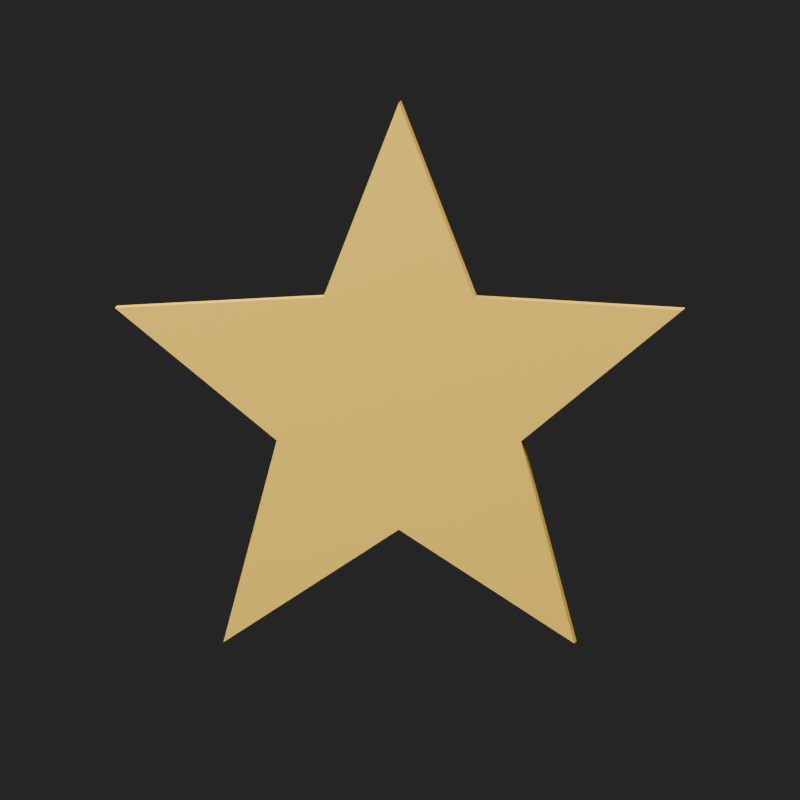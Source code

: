 # Source: status-stunned.blend  (saved by Blender 5.2.44; exported with 4.5.12 LTS)
import bpy
from mathutils import Matrix  # noqa: F401  (used for matrix-valued properties, if any)

bpy.ops.wm.read_factory_settings(use_empty=True)
scene = bpy.context.scene
scene.name = 'Scene'

# ---- materials (node trees are filled in below, after node groups)
mat_yellow = bpy.data.materials.new('yellow')
mat_yellow.diffuse_color = (1.0, 0.64, 0.06, 1.0)

# ---- material node trees
mat_yellow.use_nodes = True; mat_yellow.node_tree.nodes.clear()
_N = mat_yellow.node_tree.nodes; _L = mat_yellow.node_tree.links
n0 = _N.new('ShaderNodeBsdfPrincipled'); n0.name = 'Principled BSDF'; n0.location = (-200, 100)
n0.inputs[0].default_value = (1.0, 0.64, 0.06, 1.0)
n0.inputs[2].default_value = 0.8
n0.inputs[10].default_value = 0.005
n0.inputs[27].default_value = (1.0, 0.64, 0.06, 1.0)
n1 = _N.new('ShaderNodeOutputMaterial'); n1.name = 'Material Output'; n1.location = (200, 100)
_L.new(n0.outputs[0], n1.inputs[0])
n1.is_active_output = True

# ---- world
world_studio = bpy.data.worlds.new('studio'); scene.world = world_studio
world_studio.use_nodes = True; world_studio.node_tree.nodes.clear()
_N = world_studio.node_tree.nodes; _L = world_studio.node_tree.links
n0 = _N.new('ShaderNodeBackground'); n0.name = 'Background'; n0.location = (-200, 100)
n0.inputs[0].default_value = (0.05, 0.05, 0.05, 1.0)
n0.inputs[1].default_value = 0.5
n1 = _N.new('ShaderNodeOutputWorld'); n1.name = 'World Output'; n1.location = (200, 100)
_L.new(n0.outputs[0], n1.inputs[0])
n1.is_active_output = True

# ---- cameras
cam_camera = bpy.data.cameras.new('Camera')
cam_camera.type = 'ORTHO'
cam_camera.ortho_scale = 1.15

# ---- lights
light_area = bpy.data.lights.new('Area', 'AREA')
light_area.energy = 700.0
light_area.size = 5.0
light_area.size_y = 1.0
light_area_001 = bpy.data.lights.new('Area.001', 'AREA')
light_area_001.energy = 400.0
light_area_001.size = 5.0
light_area_001.size_y = 1.0

# ---- meshes
me_status_stunned = bpy.data.meshes.new('status-stunned')
me_status_stunned.from_pydata([(0.0, -0.0275, 0.43), (0.1087, -0.0275, 0.1496), (0.409, -0.0275, 0.1329), (0.1759, -0.0275, -0.05714), (0.2527, -0.0275, -0.3479), (2.264e-17, -0.0275, -0.1849), (-0.2527, -0.0275, -0.3479), (-0.1759, -0.0275, -0.05714), (-0.409, -0.0275, 0.1329), (-0.1087, -0.0275, 0.1496), (0.0, 0.0275, 0.43), (0.1087, 0.0275, 0.1496), (0.409, 0.0275, 0.1329), (0.1759, 0.0275, -0.05714), (0.2527, 0.0275, -0.3479), (2.264e-17, 0.0275, -0.1849), (-0.2527, 0.0275, -0.3479), (-0.1759, 0.0275, -0.05714), (-0.409, 0.0275, 0.1329), (-0.1087, 0.0275, 0.1496)], [], [(9, 8, 7, 6, 5, 4, 3, 2, 1, 0), (10, 11, 12, 13, 14, 15, 16, 17, 18, 19), (0, 1, 11, 10), (1, 2, 12, 11), (2, 3, 13, 12), (3, 4, 14, 13), (4, 5, 15, 14), (5, 6, 16, 15), (6, 7, 17, 16), (7, 8, 18, 17), (8, 9, 19, 18), (9, 0, 10, 19)])
me_status_stunned.materials.append(mat_yellow)
me_status_stunned.update()

# ---- objects
ob_status_stunned = bpy.data.objects.new('status-stunned', me_status_stunned)
ob_area = bpy.data.objects.new('Area', light_area)
ob_area_001 = bpy.data.objects.new('Area.001', light_area_001)
ob_camera = bpy.data.objects.new('Camera', cam_camera)

# ---- transforms, parenting, visibility, modifiers, constraints
ob_status_stunned.location = (0.0, 0.0, 0.0)
ob_area.location = (2.0, -4.0, 6.0)
ob_area.rotation_euler = (0.6405, 5.714e-08, 0.4636)
ob_area_001.location = (-3.0, -1.0, 3.0)
ob_area_001.rotation_euler = (0.8117, -1.032e-07, -1.249)
ob_camera.location = (0.3, -5.0, 0.3)
ob_camera.rotation_euler = (1.511, 3.764e-09, 0.05993)

# ---- collection membership
scene.collection.objects.link(ob_status_stunned)
scene.collection.objects.link(ob_area)
scene.collection.objects.link(ob_area_001)
scene.collection.objects.link(ob_camera)

# ---- scene / render settings (as saved in the file)
scene.camera = ob_camera
scene.frame_start = 1; scene.frame_end = 1; scene.frame_set(1)
scene.render.engine = 'BLENDER_EEVEE_NEXT'
scene.render.resolution_x = 512
scene.render.resolution_y = 512
scene.render.film_transparent = True
scene.render.bake_bias = 0.0
scene.render.bake_samples = 0
scene.render.compositor_device = 'GPU'
scene.eevee.taa_render_samples = 8
scene.eevee.use_volume_custom_range = False
scene.eevee.fast_gi_thickness_near = 0.1
scene.eevee.fast_gi_thickness_far = 0.0
scene.eevee.ray_tracing_options.screen_trace_thickness = 0.1
bpy.context.view_layer.update()
